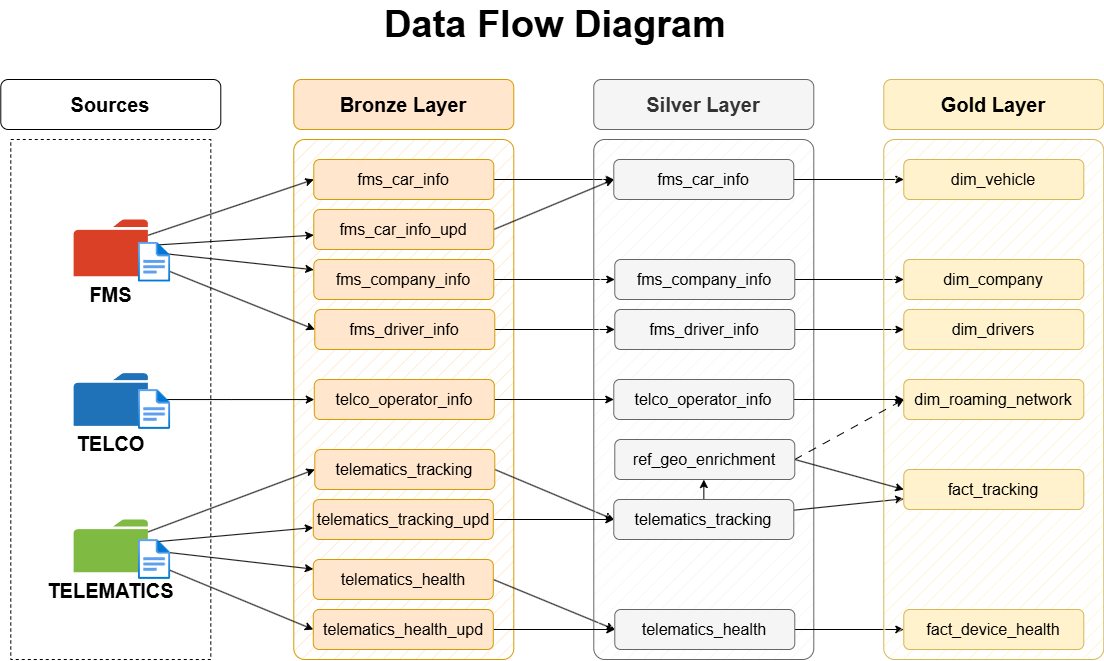

The diagram above was exported from draw.io. Its source (the exported page's mxGraphModel, read from the mxfile embedded in the PNG):
<mxGraphModel dx="851" dy="989" grid="1" gridSize="10" guides="1" tooltips="1" connect="1" arrows="1" fold="1" page="1" pageScale="1" pageWidth="827" pageHeight="1169" math="0" shadow="0">
  <root>
    <mxCell id="0" />
    <mxCell id="1" parent="0" />
    <mxCell id="-Q9qX7Dn8dKZQDmZKxTh-14" parent="1" style="rounded=0;whiteSpace=wrap;html=1;fillColor=none;dashed=1;" value="" vertex="1">
      <mxGeometry height="520" width="200" x="1550.29" y="1080" as="geometry" />
    </mxCell>
    <mxCell id="-Q9qX7Dn8dKZQDmZKxTh-24" parent="1" style="rounded=1;whiteSpace=wrap;html=1;fillColor=#ffe6cc;strokeColor=#d79b00;fillStyle=hatch;arcSize=5;" value="" vertex="1">
      <mxGeometry height="520" width="220" x="1833.29" y="1080" as="geometry" />
    </mxCell>
    <mxCell id="-Q9qX7Dn8dKZQDmZKxTh-25" parent="1" style="rounded=1;whiteSpace=wrap;html=1;fillColor=#ffe6cc;strokeColor=#d79b00;fontSize=20;fontStyle=1" value="Bronze Layer" vertex="1">
      <mxGeometry height="50" width="220" x="1833.2857142857147" y="1020.0042857142857" as="geometry" />
    </mxCell>
    <mxCell id="-Q9qX7Dn8dKZQDmZKxTh-26" edge="1" parent="1" source="-Q9qX7Dn8dKZQDmZKxTh-27" style="edgeStyle=orthogonalEdgeStyle;rounded=0;orthogonalLoop=1;jettySize=auto;html=1;entryX=0;entryY=0.5;entryDx=0;entryDy=0;" target="-Q9qX7Dn8dKZQDmZKxTh-40">
      <mxGeometry relative="1" as="geometry" />
    </mxCell>
    <mxCell id="-Q9qX7Dn8dKZQDmZKxTh-27" parent="1" style="rounded=1;whiteSpace=wrap;html=1;fillColor=#ffe6cc;strokeColor=#d79b00;fontSize=16;fontStyle=0" value="&lt;div style=&quot;line-height: 19px; white-space: pre;&quot;&gt;&lt;font style=&quot;color: rgb(0, 0, 0);&quot;&gt;fms_car_info&lt;/font&gt;&lt;/div&gt;" vertex="1">
      <mxGeometry height="40" width="180" x="1853.2857142857147" y="1100" as="geometry" />
    </mxCell>
    <mxCell id="-Q9qX7Dn8dKZQDmZKxTh-28" edge="1" parent="1" source="-Q9qX7Dn8dKZQDmZKxTh-29" style="edgeStyle=orthogonalEdgeStyle;rounded=0;orthogonalLoop=1;jettySize=auto;html=1;" target="-Q9qX7Dn8dKZQDmZKxTh-41">
      <mxGeometry relative="1" as="geometry" />
    </mxCell>
    <mxCell id="-Q9qX7Dn8dKZQDmZKxTh-29" parent="1" style="rounded=1;whiteSpace=wrap;html=1;fillColor=#ffe6cc;strokeColor=#d79b00;fontSize=16;fontStyle=0" value="fms_company_info" vertex="1">
      <mxGeometry height="40" width="180" x="1853.2857142857147" y="1200" as="geometry" />
    </mxCell>
    <mxCell id="-Q9qX7Dn8dKZQDmZKxTh-30" edge="1" parent="1" source="-Q9qX7Dn8dKZQDmZKxTh-31" style="edgeStyle=orthogonalEdgeStyle;rounded=0;orthogonalLoop=1;jettySize=auto;html=1;entryX=0;entryY=0.5;entryDx=0;entryDy=0;" target="-Q9qX7Dn8dKZQDmZKxTh-42">
      <mxGeometry relative="1" as="geometry" />
    </mxCell>
    <mxCell id="-Q9qX7Dn8dKZQDmZKxTh-31" parent="1" style="rounded=1;whiteSpace=wrap;html=1;fillColor=#ffe6cc;strokeColor=#d79b00;fontSize=16;fontStyle=0" value="fms_driver_info" vertex="1">
      <mxGeometry height="40" width="180" x="1854.2857142857147" y="1250" as="geometry" />
    </mxCell>
    <mxCell id="-Q9qX7Dn8dKZQDmZKxTh-32" edge="1" parent="1" source="-Q9qX7Dn8dKZQDmZKxTh-33" style="rounded=0;orthogonalLoop=1;jettySize=auto;html=1;entryX=0;entryY=0.5;entryDx=0;entryDy=0;exitX=1;exitY=0.5;exitDx=0;exitDy=0;" target="-Q9qX7Dn8dKZQDmZKxTh-43">
      <mxGeometry relative="1" as="geometry" />
    </mxCell>
    <mxCell id="-Q9qX7Dn8dKZQDmZKxTh-33" parent="1" style="rounded=1;whiteSpace=wrap;html=1;fillColor=#ffe6cc;strokeColor=#d79b00;fontSize=16;fontStyle=0" value="telematics_health" vertex="1">
      <mxGeometry height="40" width="180" x="1852.7857142857147" y="1500" as="geometry" />
    </mxCell>
    <mxCell id="-Q9qX7Dn8dKZQDmZKxTh-34" edge="1" parent="1" source="-Q9qX7Dn8dKZQDmZKxTh-35" style="rounded=0;orthogonalLoop=1;jettySize=auto;html=1;entryX=0;entryY=0.5;entryDx=0;entryDy=0;exitX=1;exitY=0.5;exitDx=0;exitDy=0;" target="-Q9qX7Dn8dKZQDmZKxTh-44">
      <mxGeometry relative="1" as="geometry" />
    </mxCell>
    <mxCell id="-Q9qX7Dn8dKZQDmZKxTh-35" parent="1" style="rounded=1;whiteSpace=wrap;html=1;fillColor=#ffe6cc;strokeColor=#d79b00;fontSize=16;fontStyle=0" value="telematics_tracking" vertex="1">
      <mxGeometry height="40" width="180" x="1854.2857142857147" y="1390.0042857142857" as="geometry" />
    </mxCell>
    <mxCell id="-Q9qX7Dn8dKZQDmZKxTh-38" parent="1" style="rounded=1;whiteSpace=wrap;html=1;fillColor=#f5f5f5;strokeColor=#666666;fillStyle=hatch;arcSize=5;fontColor=#333333;glass=0;shadow=0;gradientColor=none;" value="" vertex="1">
      <mxGeometry height="520" width="220" x="2133.29" y="1080" as="geometry" />
    </mxCell>
    <mxCell id="-Q9qX7Dn8dKZQDmZKxTh-39" parent="1" style="rounded=1;whiteSpace=wrap;html=1;fillColor=#f5f5f5;strokeColor=#666666;fontSize=20;fontStyle=1;fontColor=#333333;" value="Silver Layer" vertex="1">
      <mxGeometry height="50" width="220" x="2133.2857142857147" y="1020.0042857142857" as="geometry" />
    </mxCell>
    <mxCell id="-Q9qX7Dn8dKZQDmZKxTh-108" edge="1" parent="1" source="-Q9qX7Dn8dKZQDmZKxTh-40" style="edgeStyle=orthogonalEdgeStyle;rounded=0;orthogonalLoop=1;jettySize=auto;html=1;" target="-Q9qX7Dn8dKZQDmZKxTh-107">
      <mxGeometry relative="1" as="geometry" />
    </mxCell>
    <mxCell id="-Q9qX7Dn8dKZQDmZKxTh-40" parent="1" style="rounded=1;whiteSpace=wrap;html=1;fillColor=#f5f5f5;strokeColor=#666666;fontSize=16;fontStyle=0;fontColor=#333333;" value="&lt;span style=&quot;color: rgb(0, 0, 0); white-space: pre;&quot;&gt;&lt;font&gt;fms_car_info&lt;/font&gt;&lt;/span&gt;" vertex="1">
      <mxGeometry height="40" width="180" x="2153.2857142857147" y="1100.0042857142857" as="geometry" />
    </mxCell>
    <mxCell id="-Q9qX7Dn8dKZQDmZKxTh-109" edge="1" parent="1" source="-Q9qX7Dn8dKZQDmZKxTh-41" style="edgeStyle=orthogonalEdgeStyle;rounded=0;orthogonalLoop=1;jettySize=auto;html=1;" target="-Q9qX7Dn8dKZQDmZKxTh-48">
      <mxGeometry relative="1" as="geometry" />
    </mxCell>
    <mxCell id="-Q9qX7Dn8dKZQDmZKxTh-41" parent="1" style="rounded=1;whiteSpace=wrap;html=1;fillColor=#f5f5f5;strokeColor=#666666;fontSize=16;fontStyle=0;fontColor=#333333;" value="&lt;span style=&quot;color: rgb(0, 0, 0);&quot;&gt;fms_company_info&lt;/span&gt;" vertex="1">
      <mxGeometry height="40" width="180" x="2154.2857142857147" y="1200.0042857142857" as="geometry" />
    </mxCell>
    <mxCell id="-Q9qX7Dn8dKZQDmZKxTh-110" edge="1" parent="1" source="-Q9qX7Dn8dKZQDmZKxTh-42" style="edgeStyle=orthogonalEdgeStyle;rounded=0;orthogonalLoop=1;jettySize=auto;html=1;" target="-Q9qX7Dn8dKZQDmZKxTh-106">
      <mxGeometry relative="1" as="geometry" />
    </mxCell>
    <mxCell id="-Q9qX7Dn8dKZQDmZKxTh-42" parent="1" style="rounded=1;whiteSpace=wrap;html=1;fillColor=#f5f5f5;strokeColor=#666666;fontSize=16;fontStyle=0;fontColor=#333333;" value="&lt;span style=&quot;color: rgb(0, 0, 0);&quot;&gt;fms_driver_info&lt;/span&gt;" vertex="1">
      <mxGeometry height="40" width="180" x="2154.2857142857147" y="1250.0042857142857" as="geometry" />
    </mxCell>
    <mxCell id="-Q9qX7Dn8dKZQDmZKxTh-111" edge="1" parent="1" source="-Q9qX7Dn8dKZQDmZKxTh-43" style="edgeStyle=orthogonalEdgeStyle;rounded=0;orthogonalLoop=1;jettySize=auto;html=1;" target="-Q9qX7Dn8dKZQDmZKxTh-50">
      <mxGeometry relative="1" as="geometry" />
    </mxCell>
    <mxCell id="-Q9qX7Dn8dKZQDmZKxTh-43" parent="1" style="rounded=1;whiteSpace=wrap;html=1;fillColor=#f5f5f5;strokeColor=#666666;fontSize=16;fontStyle=0;fontColor=#333333;" value="&lt;span style=&quot;color: rgb(0, 0, 0);&quot;&gt;telematics_health&lt;/span&gt;" vertex="1">
      <mxGeometry height="40" width="180" x="2154.2857142857147" y="1550.0042857142857" as="geometry" />
    </mxCell>
    <mxCell id="-Q9qX7Dn8dKZQDmZKxTh-112" edge="1" parent="1" source="-Q9qX7Dn8dKZQDmZKxTh-44" style="rounded=0;orthogonalLoop=1;jettySize=auto;html=1;" target="-Q9qX7Dn8dKZQDmZKxTh-49">
      <mxGeometry relative="1" as="geometry" />
    </mxCell>
    <mxCell id="-Q9qX7Dn8dKZQDmZKxTh-120" edge="1" parent="1" source="-Q9qX7Dn8dKZQDmZKxTh-44" style="edgeStyle=orthogonalEdgeStyle;rounded=0;orthogonalLoop=1;jettySize=auto;html=1;entryX=0.5;entryY=1;entryDx=0;entryDy=0;" target="-Q9qX7Dn8dKZQDmZKxTh-114">
      <mxGeometry relative="1" as="geometry">
        <Array as="points">
          <mxPoint x="2243" y="1420" />
        </Array>
      </mxGeometry>
    </mxCell>
    <mxCell id="-Q9qX7Dn8dKZQDmZKxTh-44" parent="1" style="rounded=1;whiteSpace=wrap;html=1;fillColor=#f5f5f5;strokeColor=#666666;fontSize=16;fontStyle=0;fontColor=#333333;" value="&lt;span style=&quot;color: rgb(0, 0, 0);&quot;&gt;telematics_tracking&lt;/span&gt;" vertex="1">
      <mxGeometry height="40" width="180" x="2153.2857142857147" y="1440.0042857142857" as="geometry" />
    </mxCell>
    <mxCell id="-Q9qX7Dn8dKZQDmZKxTh-46" parent="1" style="rounded=1;whiteSpace=wrap;html=1;fillColor=#fff2cc;strokeColor=#d6b656;fillStyle=hatch;arcSize=5;" value="" vertex="1">
      <mxGeometry height="520" width="220" x="2423.29" y="1080" as="geometry" />
    </mxCell>
    <mxCell id="-Q9qX7Dn8dKZQDmZKxTh-47" parent="1" style="rounded=1;whiteSpace=wrap;html=1;fillColor=#fff2cc;strokeColor=#d6b656;fontSize=20;fontStyle=1;" value="Gold Layer" vertex="1">
      <mxGeometry height="50" width="220" x="2423.2857142857147" y="1020.0042857142857" as="geometry" />
    </mxCell>
    <mxCell id="-Q9qX7Dn8dKZQDmZKxTh-48" parent="1" style="rounded=1;whiteSpace=wrap;html=1;fillColor=#fff2cc;strokeColor=#d6b656;fontSize=16;fontStyle=0;" value="dim_company" vertex="1">
      <mxGeometry height="40" width="180" x="2443.2857142857147" y="1200.0042857142857" as="geometry" />
    </mxCell>
    <mxCell id="-Q9qX7Dn8dKZQDmZKxTh-49" parent="1" style="rounded=1;whiteSpace=wrap;html=1;fillColor=#fff2cc;strokeColor=#d6b656;fontSize=16;fontStyle=0;" value="fact_tracking" vertex="1">
      <mxGeometry height="40" width="180" x="2443.2857142857147" y="1410.0042857142857" as="geometry" />
    </mxCell>
    <mxCell id="-Q9qX7Dn8dKZQDmZKxTh-50" parent="1" style="rounded=1;whiteSpace=wrap;html=1;fillColor=#fff2cc;strokeColor=#d6b656;fontSize=16;fontStyle=0;" value="fact_device_health" vertex="1">
      <mxGeometry height="40" width="180" x="2443.2857142857147" y="1550.0042857142857" as="geometry" />
    </mxCell>
    <mxCell id="-Q9qX7Dn8dKZQDmZKxTh-60" parent="1" style="text;html=1;strokeColor=none;fillColor=none;align=center;verticalAlign=middle;whiteSpace=wrap;rounded=0;" value="&lt;b style=&quot;border-color: var(--border-color); font-size: 38px; text-align: left;&quot;&gt;Data Flow Diagram&lt;/b&gt;" vertex="1">
      <mxGeometry height="50" width="570" x="1809.9957142857147" y="940.0042857142859" as="geometry" />
    </mxCell>
    <mxCell id="-Q9qX7Dn8dKZQDmZKxTh-102" edge="1" parent="1" source="-Q9qX7Dn8dKZQDmZKxTh-69" style="rounded=0;orthogonalLoop=1;jettySize=auto;html=1;entryX=0;entryY=0.5;entryDx=0;entryDy=0;" target="-Q9qX7Dn8dKZQDmZKxTh-27">
      <mxGeometry relative="1" as="geometry" />
    </mxCell>
    <mxCell id="-Q9qX7Dn8dKZQDmZKxTh-103" edge="1" parent="1" source="-Q9qX7Dn8dKZQDmZKxTh-69" style="rounded=0;orthogonalLoop=1;jettySize=auto;html=1;" target="-Q9qX7Dn8dKZQDmZKxTh-76">
      <mxGeometry relative="1" as="geometry" />
    </mxCell>
    <mxCell id="-Q9qX7Dn8dKZQDmZKxTh-104" edge="1" parent="1" source="-Q9qX7Dn8dKZQDmZKxTh-69" style="rounded=0;orthogonalLoop=1;jettySize=auto;html=1;" target="-Q9qX7Dn8dKZQDmZKxTh-29">
      <mxGeometry relative="1" as="geometry" />
    </mxCell>
    <mxCell id="-Q9qX7Dn8dKZQDmZKxTh-105" edge="1" parent="1" source="-Q9qX7Dn8dKZQDmZKxTh-69" style="rounded=0;orthogonalLoop=1;jettySize=auto;html=1;entryX=0;entryY=0.5;entryDx=0;entryDy=0;" target="-Q9qX7Dn8dKZQDmZKxTh-31">
      <mxGeometry relative="1" as="geometry" />
    </mxCell>
    <mxCell id="-Q9qX7Dn8dKZQDmZKxTh-69" parent="1" style="sketch=0;pointerEvents=1;shadow=0;dashed=0;html=1;strokeColor=none;labelPosition=center;verticalLabelPosition=bottom;verticalAlign=top;outlineConnect=0;align=center;shape=mxgraph.office.concepts.folder;fillColor=#DA4026;" value="&lt;b&gt;&lt;font style=&quot;font-size: 20px;&quot;&gt;FMS&lt;/font&gt;&lt;/b&gt;" vertex="1">
      <mxGeometry height="56.71" width="74.21" x="1613.1800000000003" y="1160" as="geometry" />
    </mxCell>
    <mxCell id="-Q9qX7Dn8dKZQDmZKxTh-116" edge="1" parent="1" source="-Q9qX7Dn8dKZQDmZKxTh-71" style="rounded=0;orthogonalLoop=1;jettySize=auto;html=1;entryX=0;entryY=0.5;entryDx=0;entryDy=0;" target="-Q9qX7Dn8dKZQDmZKxTh-35">
      <mxGeometry relative="1" as="geometry" />
    </mxCell>
    <mxCell id="-Q9qX7Dn8dKZQDmZKxTh-117" edge="1" parent="1" source="-Q9qX7Dn8dKZQDmZKxTh-71" style="rounded=0;orthogonalLoop=1;jettySize=auto;html=1;" target="-Q9qX7Dn8dKZQDmZKxTh-78">
      <mxGeometry relative="1" as="geometry" />
    </mxCell>
    <mxCell id="-Q9qX7Dn8dKZQDmZKxTh-118" edge="1" parent="1" source="-Q9qX7Dn8dKZQDmZKxTh-71" style="rounded=0;orthogonalLoop=1;jettySize=auto;html=1;" target="-Q9qX7Dn8dKZQDmZKxTh-33">
      <mxGeometry relative="1" as="geometry" />
    </mxCell>
    <mxCell id="-Q9qX7Dn8dKZQDmZKxTh-119" edge="1" parent="1" source="-Q9qX7Dn8dKZQDmZKxTh-71" style="rounded=0;orthogonalLoop=1;jettySize=auto;html=1;entryX=0;entryY=0.5;entryDx=0;entryDy=0;" target="-Q9qX7Dn8dKZQDmZKxTh-77">
      <mxGeometry relative="1" as="geometry" />
    </mxCell>
    <mxCell id="-Q9qX7Dn8dKZQDmZKxTh-71" parent="1" style="sketch=0;pointerEvents=1;shadow=0;dashed=0;html=1;strokeColor=none;labelPosition=center;verticalLabelPosition=bottom;verticalAlign=top;outlineConnect=0;align=center;shape=mxgraph.office.concepts.folder;fillColor=#7FBA42;" value="&lt;font style=&quot;font-size: 20px;&quot;&gt;&lt;b&gt;TELEMATICS&lt;/b&gt;&lt;/font&gt;" vertex="1">
      <mxGeometry height="52.71" width="74.21" x="1613.18" y="1460" as="geometry" />
    </mxCell>
    <mxCell id="-Q9qX7Dn8dKZQDmZKxTh-57" parent="1" style="image;aspect=fixed;html=1;points=[];align=center;fontSize=12;image=img/lib/azure2/general/File.svg;" value="" vertex="1">
      <mxGeometry height="40" width="32.46" x="1677.8257142857144" y="1182.7142857142858" as="geometry" />
    </mxCell>
    <mxCell id="-Q9qX7Dn8dKZQDmZKxTh-58" parent="1" style="image;aspect=fixed;html=1;points=[];align=center;fontSize=12;image=img/lib/azure2/general/File.svg;" value="" vertex="1">
      <mxGeometry height="40" width="32.46" x="1677.8257142857146" y="1480.0042857142857" as="geometry" />
    </mxCell>
    <mxCell id="-Q9qX7Dn8dKZQDmZKxTh-94" edge="1" parent="1" source="-Q9qX7Dn8dKZQDmZKxTh-74" style="edgeStyle=orthogonalEdgeStyle;rounded=0;orthogonalLoop=1;jettySize=auto;html=1;" target="-Q9qX7Dn8dKZQDmZKxTh-75">
      <mxGeometry relative="1" as="geometry" />
    </mxCell>
    <mxCell id="-Q9qX7Dn8dKZQDmZKxTh-74" parent="1" style="rounded=1;whiteSpace=wrap;html=1;fillColor=#ffe6cc;strokeColor=#d79b00;fontSize=16;fontStyle=0" value="telco_operator_info" vertex="1">
      <mxGeometry height="40" width="180" x="1853.79" y="1320" as="geometry" />
    </mxCell>
    <mxCell id="-Q9qX7Dn8dKZQDmZKxTh-122" edge="1" parent="1" source="-Q9qX7Dn8dKZQDmZKxTh-75" style="edgeStyle=orthogonalEdgeStyle;rounded=0;orthogonalLoop=1;jettySize=auto;html=1;" target="-Q9qX7Dn8dKZQDmZKxTh-113">
      <mxGeometry relative="1" as="geometry" />
    </mxCell>
    <mxCell id="-Q9qX7Dn8dKZQDmZKxTh-75" parent="1" style="rounded=1;whiteSpace=wrap;html=1;fillColor=#f5f5f5;strokeColor=#666666;fontSize=16;fontStyle=0;fontColor=#333333;" value="&lt;span style=&quot;color: rgb(0, 0, 0);&quot;&gt;telco_operator_info&lt;/span&gt;" vertex="1">
      <mxGeometry height="40" width="180" x="2153.29" y="1320" as="geometry" />
    </mxCell>
    <mxCell id="-Q9qX7Dn8dKZQDmZKxTh-91" edge="1" parent="1" source="-Q9qX7Dn8dKZQDmZKxTh-76" style="rounded=0;orthogonalLoop=1;jettySize=auto;html=1;entryX=0;entryY=0.5;entryDx=0;entryDy=0;exitX=1;exitY=0.5;exitDx=0;exitDy=0;" target="-Q9qX7Dn8dKZQDmZKxTh-40">
      <mxGeometry relative="1" as="geometry" />
    </mxCell>
    <mxCell id="-Q9qX7Dn8dKZQDmZKxTh-76" parent="1" style="rounded=1;whiteSpace=wrap;html=1;fillColor=#ffe6cc;strokeColor=#d79b00;fontSize=16;fontStyle=0" value="&lt;div style=&quot;line-height: 19px; white-space: pre;&quot;&gt;&lt;font style=&quot;color: rgb(0, 0, 0);&quot;&gt;fms_car_info_upd&lt;/font&gt;&lt;/div&gt;" vertex="1">
      <mxGeometry height="40" width="180" x="1853.29" y="1150" as="geometry" />
    </mxCell>
    <mxCell id="-Q9qX7Dn8dKZQDmZKxTh-93" edge="1" parent="1" source="-Q9qX7Dn8dKZQDmZKxTh-77" style="edgeStyle=orthogonalEdgeStyle;rounded=0;orthogonalLoop=1;jettySize=auto;html=1;entryX=0;entryY=0.5;entryDx=0;entryDy=0;" target="-Q9qX7Dn8dKZQDmZKxTh-43">
      <mxGeometry relative="1" as="geometry" />
    </mxCell>
    <mxCell id="-Q9qX7Dn8dKZQDmZKxTh-77" parent="1" style="rounded=1;whiteSpace=wrap;html=1;fillColor=#ffe6cc;strokeColor=#d79b00;fontSize=16;fontStyle=0" value="telematics_health_upd" vertex="1">
      <mxGeometry height="40" width="180" x="1852.79" y="1550" as="geometry" />
    </mxCell>
    <mxCell id="-Q9qX7Dn8dKZQDmZKxTh-92" edge="1" parent="1" source="-Q9qX7Dn8dKZQDmZKxTh-78" style="edgeStyle=orthogonalEdgeStyle;rounded=0;orthogonalLoop=1;jettySize=auto;html=1;entryX=0;entryY=0.5;entryDx=0;entryDy=0;" target="-Q9qX7Dn8dKZQDmZKxTh-44">
      <mxGeometry relative="1" as="geometry" />
    </mxCell>
    <mxCell id="-Q9qX7Dn8dKZQDmZKxTh-95" parent="1" style="rounded=1;whiteSpace=wrap;html=1;fontSize=20;fontStyle=1;fillColor=none;" value="Sources" vertex="1">
      <mxGeometry height="50" width="220" x="1540.29" y="1020" as="geometry" />
    </mxCell>
    <mxCell id="-Q9qX7Dn8dKZQDmZKxTh-101" edge="1" parent="1" source="-Q9qX7Dn8dKZQDmZKxTh-72" style="edgeStyle=orthogonalEdgeStyle;rounded=0;orthogonalLoop=1;jettySize=auto;html=1;" target="-Q9qX7Dn8dKZQDmZKxTh-74">
      <mxGeometry relative="1" as="geometry" />
    </mxCell>
    <mxCell id="-Q9qX7Dn8dKZQDmZKxTh-72" parent="1" style="sketch=0;pointerEvents=1;shadow=0;dashed=0;html=1;strokeColor=none;labelPosition=center;verticalLabelPosition=bottom;verticalAlign=top;outlineConnect=0;align=center;shape=mxgraph.office.concepts.folder;fillColor=#2072B8;" value="&lt;b&gt;&lt;font style=&quot;font-size: 20px;&quot;&gt;TELCO&lt;/font&gt;&lt;/b&gt;" vertex="1">
      <mxGeometry height="52.71" width="74.21" x="1613.18" y="1313.65" as="geometry" />
    </mxCell>
    <mxCell id="-Q9qX7Dn8dKZQDmZKxTh-73" parent="1" style="image;aspect=fixed;html=1;points=[];align=center;fontSize=12;image=img/lib/azure2/general/File.svg;" value="" vertex="1">
      <mxGeometry height="40" width="32.46" x="1677.83" y="1330" as="geometry" />
    </mxCell>
    <mxCell id="-Q9qX7Dn8dKZQDmZKxTh-106" parent="1" style="rounded=1;whiteSpace=wrap;html=1;fillColor=#fff2cc;strokeColor=#d6b656;fontSize=16;fontStyle=0;" value="dim_drivers" vertex="1">
      <mxGeometry height="40" width="180" x="2443.29" y="1250" as="geometry" />
    </mxCell>
    <mxCell id="-Q9qX7Dn8dKZQDmZKxTh-107" parent="1" style="rounded=1;whiteSpace=wrap;html=1;fillColor=#fff2cc;strokeColor=#d6b656;fontSize=16;fontStyle=0;" value="dim_vehicle" vertex="1">
      <mxGeometry height="40" width="180" x="2443.29" y="1100" as="geometry" />
    </mxCell>
    <mxCell id="-Q9qX7Dn8dKZQDmZKxTh-113" parent="1" style="rounded=1;whiteSpace=wrap;html=1;fillColor=#fff2cc;strokeColor=#d6b656;fontSize=16;fontStyle=0;" value="dim_roaming_network" vertex="1">
      <mxGeometry height="40" width="180" x="2443.29" y="1320" as="geometry" />
    </mxCell>
    <mxCell id="-Q9qX7Dn8dKZQDmZKxTh-121" edge="1" parent="1" source="-Q9qX7Dn8dKZQDmZKxTh-114" style="rounded=0;orthogonalLoop=1;jettySize=auto;html=1;entryX=0;entryY=0.5;entryDx=0;entryDy=0;exitX=1;exitY=0.5;exitDx=0;exitDy=0;" target="-Q9qX7Dn8dKZQDmZKxTh-49">
      <mxGeometry relative="1" as="geometry" />
    </mxCell>
    <mxCell id="-Q9qX7Dn8dKZQDmZKxTh-123" edge="1" parent="1" source="-Q9qX7Dn8dKZQDmZKxTh-114" style="rounded=0;orthogonalLoop=1;jettySize=auto;html=1;entryX=0;entryY=0.5;entryDx=0;entryDy=0;dashed=1;dashPattern=8 8;exitX=1;exitY=0.5;exitDx=0;exitDy=0;" target="-Q9qX7Dn8dKZQDmZKxTh-113">
      <mxGeometry relative="1" as="geometry" />
    </mxCell>
    <mxCell id="-Q9qX7Dn8dKZQDmZKxTh-114" parent="1" style="rounded=1;whiteSpace=wrap;html=1;fillColor=#f5f5f5;strokeColor=#666666;fontSize=16;fontStyle=0;fontColor=#333333;" value="&lt;span style=&quot;color: rgb(0, 0, 0);&quot;&gt;ref_geo_enrichment&lt;/span&gt;" vertex="1">
      <mxGeometry height="40" width="180" x="2154.29" y="1380" as="geometry" />
    </mxCell>
    <mxCell id="-Q9qX7Dn8dKZQDmZKxTh-78" parent="1" style="rounded=1;whiteSpace=wrap;html=1;fillColor=#ffe6cc;strokeColor=#d79b00;fontSize=16;fontStyle=0" value="telematics_tracking_upd" vertex="1">
      <mxGeometry height="40" width="180" x="1852.79" y="1440" as="geometry" />
    </mxCell>
  </root>
</mxGraphModel>